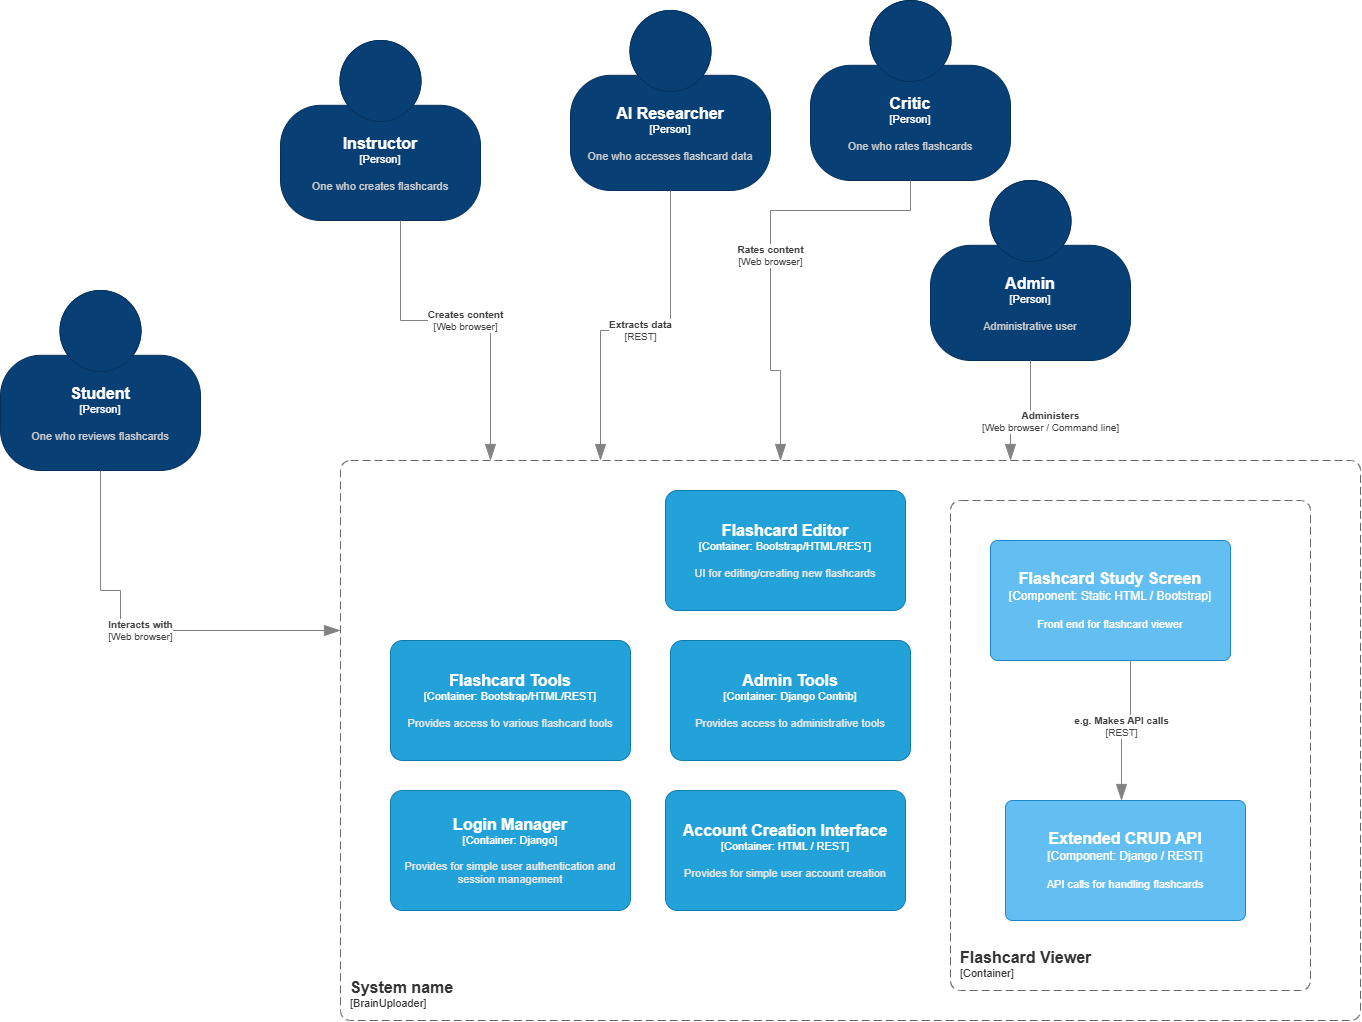

The diagram above was exported from draw.io. Its source (the exported page's mxGraphModel, read from the mxfile embedded in the PNG):
<mxGraphModel dx="943" dy="2023" grid="1" gridSize="10" guides="1" tooltips="1" connect="1" arrows="1" fold="1" page="1" pageScale="1" pageWidth="850" pageHeight="1100" math="0" shadow="0">
  <root>
    <mxCell id="0" />
    <mxCell id="1" parent="0" />
    <object placeholders="1" c4Name="Student" c4Type="Person" c4Description="One who reviews flashcards" label="&lt;font style=&quot;font-size: 16px&quot;&gt;&lt;b&gt;%c4Name%&lt;/b&gt;&lt;/font&gt;&lt;div&gt;[%c4Type%]&lt;/div&gt;&lt;br&gt;&lt;div&gt;&lt;font style=&quot;font-size: 11px&quot;&gt;&lt;font color=&quot;#cccccc&quot;&gt;%c4Description%&lt;/font&gt;&lt;/div&gt;" id="kRtpTgY9d-fXWuKwWc5P-1">
      <mxCell style="html=1;fontSize=11;dashed=0;whiteSpace=wrap;fillColor=#083F75;strokeColor=#06315C;fontColor=#ffffff;shape=mxgraph.c4.person2;align=center;metaEdit=1;points=[[0.5,0,0],[1,0.5,0],[1,0.75,0],[0.75,1,0],[0.5,1,0],[0.25,1,0],[0,0.75,0],[0,0.5,0]];resizable=0;" vertex="1" parent="1">
        <mxGeometry x="1120" y="-20" width="200" height="180" as="geometry" />
      </mxCell>
    </object>
    <object placeholders="1" c4Name="Instructor" c4Type="Person" c4Description="One who creates flashcards" label="&lt;font style=&quot;font-size: 16px&quot;&gt;&lt;b&gt;%c4Name%&lt;/b&gt;&lt;/font&gt;&lt;div&gt;[%c4Type%]&lt;/div&gt;&lt;br&gt;&lt;div&gt;&lt;font style=&quot;font-size: 11px&quot;&gt;&lt;font color=&quot;#cccccc&quot;&gt;%c4Description%&lt;/font&gt;&lt;/div&gt;" id="kRtpTgY9d-fXWuKwWc5P-2">
      <mxCell style="html=1;fontSize=11;dashed=0;whiteSpace=wrap;fillColor=#083F75;strokeColor=#06315C;fontColor=#ffffff;shape=mxgraph.c4.person2;align=center;metaEdit=1;points=[[0.5,0,0],[1,0.5,0],[1,0.75,0],[0.75,1,0],[0.5,1,0],[0.25,1,0],[0,0.75,0],[0,0.5,0]];resizable=0;" vertex="1" parent="1">
        <mxGeometry x="1400" y="-270" width="200" height="180" as="geometry" />
      </mxCell>
    </object>
    <object placeholders="1" c4Name="Critic" c4Type="Person" c4Description="One who rates flashcards" label="&lt;font style=&quot;font-size: 16px&quot;&gt;&lt;b&gt;%c4Name%&lt;/b&gt;&lt;/font&gt;&lt;div&gt;[%c4Type%]&lt;/div&gt;&lt;br&gt;&lt;div&gt;&lt;font style=&quot;font-size: 11px&quot;&gt;&lt;font color=&quot;#cccccc&quot;&gt;%c4Description%&lt;/font&gt;&lt;/div&gt;" id="kRtpTgY9d-fXWuKwWc5P-3">
      <mxCell style="html=1;fontSize=11;dashed=0;whiteSpace=wrap;fillColor=#083F75;strokeColor=#06315C;fontColor=#ffffff;shape=mxgraph.c4.person2;align=center;metaEdit=1;points=[[0.5,0,0],[1,0.5,0],[1,0.75,0],[0.75,1,0],[0.5,1,0],[0.25,1,0],[0,0.75,0],[0,0.5,0]];resizable=0;" vertex="1" parent="1">
        <mxGeometry x="1930" y="-310" width="200" height="180" as="geometry" />
      </mxCell>
    </object>
    <object placeholders="1" c4Name="AI Researcher" c4Type="Person" c4Description="One who accesses flashcard data" label="&lt;font style=&quot;font-size: 16px&quot;&gt;&lt;b&gt;%c4Name%&lt;/b&gt;&lt;/font&gt;&lt;div&gt;[%c4Type%]&lt;/div&gt;&lt;br&gt;&lt;div&gt;&lt;font style=&quot;font-size: 11px&quot;&gt;&lt;font color=&quot;#cccccc&quot;&gt;%c4Description%&lt;/font&gt;&lt;/div&gt;" id="kRtpTgY9d-fXWuKwWc5P-4">
      <mxCell style="html=1;fontSize=11;dashed=0;whiteSpace=wrap;fillColor=#083F75;strokeColor=#06315C;fontColor=#ffffff;shape=mxgraph.c4.person2;align=center;metaEdit=1;points=[[0.5,0,0],[1,0.5,0],[1,0.75,0],[0.75,1,0],[0.5,1,0],[0.25,1,0],[0,0.75,0],[0,0.5,0]];resizable=0;" vertex="1" parent="1">
        <mxGeometry x="1690" y="-300" width="200" height="180" as="geometry" />
      </mxCell>
    </object>
    <object placeholders="1" c4Type="Relationship" c4Technology="Web browser" c4Description="Interacts with" label="&lt;div style=&quot;text-align: left&quot;&gt;&lt;div style=&quot;text-align: center&quot;&gt;&lt;b&gt;%c4Description%&lt;/b&gt;&lt;/div&gt;&lt;div style=&quot;text-align: center&quot;&gt;[%c4Technology%]&lt;/div&gt;&lt;/div&gt;" id="kRtpTgY9d-fXWuKwWc5P-5">
      <mxCell style="endArrow=blockThin;html=1;fontSize=10;fontColor=#404040;strokeWidth=1;endFill=1;strokeColor=#828282;elbow=vertical;metaEdit=1;endSize=14;startSize=14;jumpStyle=arc;jumpSize=16;rounded=0;edgeStyle=orthogonalEdgeStyle;exitX=0.5;exitY=1;exitDx=0;exitDy=0;exitPerimeter=0;" edge="1" parent="1" source="kRtpTgY9d-fXWuKwWc5P-1">
        <mxGeometry width="240" relative="1" as="geometry">
          <mxPoint x="1120" y="230" as="sourcePoint" />
          <mxPoint x="1460" y="320" as="targetPoint" />
          <Array as="points">
            <mxPoint x="1220" y="280" />
            <mxPoint x="1240" y="280" />
            <mxPoint x="1240" y="320" />
          </Array>
        </mxGeometry>
      </mxCell>
    </object>
    <object placeholders="1" c4Type="Relationship" c4Technology="REST" c4Description="Extracts data" label="&lt;div style=&quot;text-align: left&quot;&gt;&lt;div style=&quot;text-align: center&quot;&gt;&lt;b&gt;%c4Description%&lt;/b&gt;&lt;/div&gt;&lt;div style=&quot;text-align: center&quot;&gt;[%c4Technology%]&lt;/div&gt;&lt;/div&gt;" id="kRtpTgY9d-fXWuKwWc5P-6">
      <mxCell style="endArrow=blockThin;html=1;fontSize=10;fontColor=#404040;strokeWidth=1;endFill=1;strokeColor=#828282;elbow=vertical;metaEdit=1;endSize=14;startSize=14;jumpStyle=arc;jumpSize=16;rounded=0;edgeStyle=orthogonalEdgeStyle;" edge="1" parent="1" source="kRtpTgY9d-fXWuKwWc5P-4">
        <mxGeometry width="240" relative="1" as="geometry">
          <mxPoint x="1480" y="430" as="sourcePoint" />
          <mxPoint x="1720" y="150" as="targetPoint" />
          <Array as="points">
            <mxPoint x="1790" y="20" />
            <mxPoint x="1720" y="20" />
          </Array>
        </mxGeometry>
      </mxCell>
    </object>
    <object placeholders="1" c4Type="Relationship" c4Technology="Web browser" c4Description="Creates content" label="&lt;div style=&quot;text-align: left&quot;&gt;&lt;div style=&quot;text-align: center&quot;&gt;&lt;b&gt;%c4Description%&lt;/b&gt;&lt;/div&gt;&lt;div style=&quot;text-align: center&quot;&gt;[%c4Technology%]&lt;/div&gt;&lt;/div&gt;" id="kRtpTgY9d-fXWuKwWc5P-7">
      <mxCell style="endArrow=blockThin;html=1;fontSize=10;fontColor=#404040;strokeWidth=1;endFill=1;strokeColor=#828282;elbow=vertical;metaEdit=1;endSize=14;startSize=14;jumpStyle=arc;jumpSize=16;rounded=0;edgeStyle=orthogonalEdgeStyle;" edge="1" parent="1" source="kRtpTgY9d-fXWuKwWc5P-2">
        <mxGeometry width="240" relative="1" as="geometry">
          <mxPoint x="1485" y="520" as="sourcePoint" />
          <mxPoint x="1610" y="150" as="targetPoint" />
          <Array as="points">
            <mxPoint x="1520" y="10" />
            <mxPoint x="1610" y="10" />
          </Array>
        </mxGeometry>
      </mxCell>
    </object>
    <object placeholders="1" c4Type="Relationship" c4Technology="Web browser" c4Description="Rates content" label="&lt;div style=&quot;text-align: left&quot;&gt;&lt;div style=&quot;text-align: center&quot;&gt;&lt;b&gt;%c4Description%&lt;/b&gt;&lt;/div&gt;&lt;div style=&quot;text-align: center&quot;&gt;[%c4Technology%]&lt;/div&gt;&lt;/div&gt;" id="kRtpTgY9d-fXWuKwWc5P-8">
      <mxCell style="endArrow=blockThin;html=1;fontSize=10;fontColor=#404040;strokeWidth=1;endFill=1;strokeColor=#828282;elbow=vertical;metaEdit=1;endSize=14;startSize=14;jumpStyle=arc;jumpSize=16;rounded=0;edgeStyle=orthogonalEdgeStyle;entryX=1;entryY=0.5;entryDx=0;entryDy=0;entryPerimeter=0;exitX=0.5;exitY=1;exitDx=0;exitDy=0;exitPerimeter=0;" edge="1" parent="1" source="kRtpTgY9d-fXWuKwWc5P-3">
        <mxGeometry width="240" relative="1" as="geometry">
          <mxPoint x="2400" y="-350" as="sourcePoint" />
          <mxPoint x="1900" y="150" as="targetPoint" />
          <Array as="points">
            <mxPoint x="2030" y="-100" />
            <mxPoint x="1890" y="-100" />
            <mxPoint x="1890" y="60" />
            <mxPoint x="1900" y="60" />
          </Array>
        </mxGeometry>
      </mxCell>
    </object>
    <object placeholders="1" c4Name="Admin" c4Type="Person" c4Description="Administrative user" label="&lt;font style=&quot;font-size: 16px&quot;&gt;&lt;b&gt;%c4Name%&lt;/b&gt;&lt;/font&gt;&lt;div&gt;[%c4Type%]&lt;/div&gt;&lt;br&gt;&lt;div&gt;&lt;font style=&quot;font-size: 11px&quot;&gt;&lt;font color=&quot;#cccccc&quot;&gt;%c4Description%&lt;/font&gt;&lt;/div&gt;" id="kRtpTgY9d-fXWuKwWc5P-9">
      <mxCell style="html=1;fontSize=11;dashed=0;whiteSpace=wrap;fillColor=#083F75;strokeColor=#06315C;fontColor=#ffffff;shape=mxgraph.c4.person2;align=center;metaEdit=1;points=[[0.5,0,0],[1,0.5,0],[1,0.75,0],[0.75,1,0],[0.5,1,0],[0.25,1,0],[0,0.75,0],[0,0.5,0]];resizable=0;" vertex="1" parent="1">
        <mxGeometry x="2050" y="-130" width="200" height="180" as="geometry" />
      </mxCell>
    </object>
    <object placeholders="1" c4Type="Relationship" c4Technology="Web browser / Command line" c4Description="Administers" label="&lt;div style=&quot;text-align: left&quot;&gt;&lt;div style=&quot;text-align: center&quot;&gt;&lt;b&gt;%c4Description%&lt;/b&gt;&lt;/div&gt;&lt;div style=&quot;text-align: center&quot;&gt;[%c4Technology%]&lt;/div&gt;&lt;/div&gt;" id="kRtpTgY9d-fXWuKwWc5P-10">
      <mxCell style="endArrow=blockThin;html=1;fontSize=10;fontColor=#404040;strokeWidth=1;endFill=1;strokeColor=#828282;elbow=vertical;metaEdit=1;endSize=14;startSize=14;jumpStyle=arc;jumpSize=16;rounded=0;edgeStyle=orthogonalEdgeStyle;exitX=0.5;exitY=1;exitDx=0;exitDy=0;exitPerimeter=0;" edge="1" parent="1" source="kRtpTgY9d-fXWuKwWc5P-9">
        <mxGeometry x="0.0275" y="20" width="240" relative="1" as="geometry">
          <mxPoint x="3050" y="360" as="sourcePoint" />
          <mxPoint x="2130" y="150" as="targetPoint" />
          <Array as="points">
            <mxPoint x="2150" y="120" />
            <mxPoint x="2130" y="120" />
          </Array>
          <mxPoint as="offset" />
        </mxGeometry>
      </mxCell>
    </object>
    <object placeholders="1" c4Name="System name" c4Type="SystemScopeBoundary" c4Application="BrainUploader" label="&lt;font style=&quot;font-size: 16px&quot;&gt;&lt;b&gt;&lt;div style=&quot;text-align: left&quot;&gt;%c4Name%&lt;/div&gt;&lt;/b&gt;&lt;/font&gt;&lt;div style=&quot;text-align: left&quot;&gt;[%c4Application%]&lt;/div&gt;" id="kRtpTgY9d-fXWuKwWc5P-11">
      <mxCell style="rounded=1;fontSize=11;whiteSpace=wrap;html=1;dashed=1;arcSize=20;fillColor=none;strokeColor=#666666;fontColor=#333333;labelBackgroundColor=none;align=left;verticalAlign=bottom;labelBorderColor=none;spacingTop=0;spacing=10;dashPattern=8 4;metaEdit=1;rotatable=0;perimeter=rectanglePerimeter;noLabel=0;labelPadding=0;allowArrows=0;connectable=0;expand=0;recursiveResize=0;editable=1;pointerEvents=0;absoluteArcSize=1;points=[[0.25,0,0],[0.5,0,0],[0.75,0,0],[1,0.25,0],[1,0.5,0],[1,0.75,0],[0.75,1,0],[0.5,1,0],[0.25,1,0],[0,0.75,0],[0,0.5,0],[0,0.25,0]];" vertex="1" parent="1">
        <mxGeometry x="1460" y="150" width="1020" height="560" as="geometry" />
      </mxCell>
    </object>
    <object placeholders="1" c4Name="Flashcard Editor" c4Type="Container" c4Technology="Bootstrap/HTML/REST" c4Description="UI for editing/creating new flashcards" label="&lt;font style=&quot;font-size: 16px&quot;&gt;&lt;b&gt;%c4Name%&lt;/b&gt;&lt;/font&gt;&lt;div&gt;[%c4Type%: %c4Technology%]&lt;/div&gt;&lt;br&gt;&lt;div&gt;&lt;font style=&quot;font-size: 11px&quot;&gt;&lt;font color=&quot;#E6E6E6&quot;&gt;%c4Description%&lt;/font&gt;&lt;/div&gt;" id="kRtpTgY9d-fXWuKwWc5P-13">
      <mxCell style="rounded=1;whiteSpace=wrap;html=1;fontSize=11;labelBackgroundColor=none;fillColor=#23A2D9;fontColor=#ffffff;align=center;arcSize=10;strokeColor=#0E7DAD;metaEdit=1;resizable=0;points=[[0.25,0,0],[0.5,0,0],[0.75,0,0],[1,0.25,0],[1,0.5,0],[1,0.75,0],[0.75,1,0],[0.5,1,0],[0.25,1,0],[0,0.75,0],[0,0.5,0],[0,0.25,0]];" vertex="1" parent="1">
        <mxGeometry x="1785" y="180" width="240" height="120" as="geometry" />
      </mxCell>
    </object>
    <object placeholders="1" c4Name="Flashcard Tools" c4Type="Container" c4Technology="Bootstrap/HTML/REST" c4Description="Provides access to various flashcard tools" label="&lt;font style=&quot;font-size: 16px&quot;&gt;&lt;b&gt;%c4Name%&lt;/b&gt;&lt;/font&gt;&lt;div&gt;[%c4Type%: %c4Technology%]&lt;/div&gt;&lt;br&gt;&lt;div&gt;&lt;font style=&quot;font-size: 11px&quot;&gt;&lt;font color=&quot;#E6E6E6&quot;&gt;%c4Description%&lt;/font&gt;&lt;/div&gt;" id="kRtpTgY9d-fXWuKwWc5P-14">
      <mxCell style="rounded=1;whiteSpace=wrap;html=1;fontSize=11;labelBackgroundColor=none;fillColor=#23A2D9;fontColor=#ffffff;align=center;arcSize=10;strokeColor=#0E7DAD;metaEdit=1;resizable=0;points=[[0.25,0,0],[0.5,0,0],[0.75,0,0],[1,0.25,0],[1,0.5,0],[1,0.75,0],[0.75,1,0],[0.5,1,0],[0.25,1,0],[0,0.75,0],[0,0.5,0],[0,0.25,0]];" vertex="1" parent="1">
        <mxGeometry x="1510" y="330" width="240" height="120" as="geometry" />
      </mxCell>
    </object>
    <object placeholders="1" c4Name="Admin Tools" c4Type="Container" c4Technology="Django Contrib" c4Description="Provides access to administrative tools" label="&lt;font style=&quot;font-size: 16px&quot;&gt;&lt;b&gt;%c4Name%&lt;/b&gt;&lt;/font&gt;&lt;div&gt;[%c4Type%: %c4Technology%]&lt;/div&gt;&lt;br&gt;&lt;div&gt;&lt;font style=&quot;font-size: 11px&quot;&gt;&lt;font color=&quot;#E6E6E6&quot;&gt;%c4Description%&lt;/font&gt;&lt;/div&gt;" id="kRtpTgY9d-fXWuKwWc5P-15">
      <mxCell style="rounded=1;whiteSpace=wrap;html=1;fontSize=11;labelBackgroundColor=none;fillColor=#23A2D9;fontColor=#ffffff;align=center;arcSize=10;strokeColor=#0E7DAD;metaEdit=1;resizable=0;points=[[0.25,0,0],[0.5,0,0],[0.75,0,0],[1,0.25,0],[1,0.5,0],[1,0.75,0],[0.75,1,0],[0.5,1,0],[0.25,1,0],[0,0.75,0],[0,0.5,0],[0,0.25,0]];" vertex="1" parent="1">
        <mxGeometry x="1790" y="330" width="240" height="120" as="geometry" />
      </mxCell>
    </object>
    <object placeholders="1" c4Name="Login Manager" c4Type="Container" c4Technology="Django" c4Description="Provides for simple user authentication and session management" label="&lt;font style=&quot;font-size: 16px&quot;&gt;&lt;b&gt;%c4Name%&lt;/b&gt;&lt;/font&gt;&lt;div&gt;[%c4Type%: %c4Technology%]&lt;/div&gt;&lt;br&gt;&lt;div&gt;&lt;font style=&quot;font-size: 11px&quot;&gt;&lt;font color=&quot;#E6E6E6&quot;&gt;%c4Description%&lt;/font&gt;&lt;/div&gt;" id="kRtpTgY9d-fXWuKwWc5P-16">
      <mxCell style="rounded=1;whiteSpace=wrap;html=1;fontSize=11;labelBackgroundColor=none;fillColor=#23A2D9;fontColor=#ffffff;align=center;arcSize=10;strokeColor=#0E7DAD;metaEdit=1;resizable=0;points=[[0.25,0,0],[0.5,0,0],[0.75,0,0],[1,0.25,0],[1,0.5,0],[1,0.75,0],[0.75,1,0],[0.5,1,0],[0.25,1,0],[0,0.75,0],[0,0.5,0],[0,0.25,0]];" vertex="1" parent="1">
        <mxGeometry x="1510" y="480" width="240" height="120" as="geometry" />
      </mxCell>
    </object>
    <object placeholders="1" c4Name="Account Creation Interface" c4Type="Container" c4Technology="HTML / REST" c4Description="Provides for simple user account creation" label="&lt;font style=&quot;font-size: 16px&quot;&gt;&lt;b&gt;%c4Name%&lt;/b&gt;&lt;/font&gt;&lt;div&gt;[%c4Type%: %c4Technology%]&lt;/div&gt;&lt;br&gt;&lt;div&gt;&lt;font style=&quot;font-size: 11px&quot;&gt;&lt;font color=&quot;#E6E6E6&quot;&gt;%c4Description%&lt;/font&gt;&lt;/div&gt;" id="kRtpTgY9d-fXWuKwWc5P-17">
      <mxCell style="rounded=1;whiteSpace=wrap;html=1;fontSize=11;labelBackgroundColor=none;fillColor=#23A2D9;fontColor=#ffffff;align=center;arcSize=10;strokeColor=#0E7DAD;metaEdit=1;resizable=0;points=[[0.25,0,0],[0.5,0,0],[0.75,0,0],[1,0.25,0],[1,0.5,0],[1,0.75,0],[0.75,1,0],[0.5,1,0],[0.25,1,0],[0,0.75,0],[0,0.5,0],[0,0.25,0]];" vertex="1" parent="1">
        <mxGeometry x="1785" y="480" width="240" height="120" as="geometry" />
      </mxCell>
    </object>
    <object placeholders="1" c4Name="Flashcard Viewer" c4Type="ContainerScopeBoundary" c4Application="Container" label="&lt;font style=&quot;font-size: 16px&quot;&gt;&lt;b&gt;&lt;div style=&quot;text-align: left&quot;&gt;%c4Name%&lt;/div&gt;&lt;/b&gt;&lt;/font&gt;&lt;div style=&quot;text-align: left&quot;&gt;[%c4Application%]&lt;/div&gt;" id="kRtpTgY9d-fXWuKwWc5P-18">
      <mxCell style="rounded=1;fontSize=11;whiteSpace=wrap;html=1;dashed=1;arcSize=20;fillColor=none;strokeColor=#666666;fontColor=#333333;labelBackgroundColor=none;align=left;verticalAlign=bottom;labelBorderColor=none;spacingTop=0;spacing=10;dashPattern=8 4;metaEdit=1;rotatable=0;perimeter=rectanglePerimeter;noLabel=0;labelPadding=0;allowArrows=0;connectable=0;expand=0;recursiveResize=0;editable=1;pointerEvents=0;absoluteArcSize=1;points=[[0.25,0,0],[0.5,0,0],[0.75,0,0],[1,0.25,0],[1,0.5,0],[1,0.75,0],[0.75,1,0],[0.5,1,0],[0.25,1,0],[0,0.75,0],[0,0.5,0],[0,0.25,0]];" vertex="1" parent="1">
        <mxGeometry x="2070" y="190" width="360" height="490" as="geometry" />
      </mxCell>
    </object>
    <object placeholders="1" c4Name="Flashcard Study Screen" c4Type="Component" c4Technology="Static HTML / Bootstrap" c4Description="Front end for flashcard viewer" label="&lt;font style=&quot;font-size: 16px&quot;&gt;&lt;b&gt;%c4Name%&lt;/b&gt;&lt;/font&gt;&lt;div&gt;[%c4Type%: %c4Technology%]&lt;/div&gt;&lt;br&gt;&lt;div&gt;&lt;font style=&quot;font-size: 11px&quot;&gt;%c4Description%&lt;/font&gt;&lt;/div&gt;" id="kRtpTgY9d-fXWuKwWc5P-19">
      <mxCell style="rounded=1;whiteSpace=wrap;html=1;labelBackgroundColor=none;fillColor=#63BEF2;fontColor=#ffffff;align=center;arcSize=6;strokeColor=#2086C9;metaEdit=1;resizable=0;points=[[0.25,0,0],[0.5,0,0],[0.75,0,0],[1,0.25,0],[1,0.5,0],[1,0.75,0],[0.75,1,0],[0.5,1,0],[0.25,1,0],[0,0.75,0],[0,0.5,0],[0,0.25,0]];" vertex="1" parent="1">
        <mxGeometry x="2110" y="230" width="240" height="120" as="geometry" />
      </mxCell>
    </object>
    <object placeholders="1" c4Name="Extended CRUD API" c4Type="Component" c4Technology="Django / REST" c4Description="API calls for handling flashcards" label="&lt;font style=&quot;font-size: 16px&quot;&gt;&lt;b&gt;%c4Name%&lt;/b&gt;&lt;/font&gt;&lt;div&gt;[%c4Type%: %c4Technology%]&lt;/div&gt;&lt;br&gt;&lt;div&gt;&lt;font style=&quot;font-size: 11px&quot;&gt;%c4Description%&lt;/font&gt;&lt;/div&gt;" id="kRtpTgY9d-fXWuKwWc5P-21">
      <mxCell style="rounded=1;whiteSpace=wrap;html=1;labelBackgroundColor=none;fillColor=#63BEF2;fontColor=#ffffff;align=center;arcSize=6;strokeColor=#2086C9;metaEdit=1;resizable=0;points=[[0.25,0,0],[0.5,0,0],[0.75,0,0],[1,0.25,0],[1,0.5,0],[1,0.75,0],[0.75,1,0],[0.5,1,0],[0.25,1,0],[0,0.75,0],[0,0.5,0],[0,0.25,0]];" vertex="1" parent="1">
        <mxGeometry x="2125" y="490" width="240" height="120" as="geometry" />
      </mxCell>
    </object>
    <object placeholders="1" c4Type="Relationship" c4Technology="REST" c4Description="e.g. Makes API calls" label="&lt;div style=&quot;text-align: left&quot;&gt;&lt;div style=&quot;text-align: center&quot;&gt;&lt;b&gt;%c4Description%&lt;/b&gt;&lt;/div&gt;&lt;div style=&quot;text-align: center&quot;&gt;[%c4Technology%]&lt;/div&gt;&lt;/div&gt;" id="tDOifqJ01Ss8-bR3LDP2-1">
      <mxCell style="endArrow=blockThin;html=1;fontSize=10;fontColor=#404040;strokeWidth=1;endFill=1;strokeColor=#828282;elbow=vertical;metaEdit=1;endSize=14;startSize=14;jumpStyle=arc;jumpSize=16;rounded=0;edgeStyle=orthogonalEdgeStyle;" edge="1" parent="1" target="kRtpTgY9d-fXWuKwWc5P-21">
        <mxGeometry width="240" relative="1" as="geometry">
          <mxPoint x="2250" y="350" as="sourcePoint" />
          <mxPoint x="2240" y="470" as="targetPoint" />
          <Array as="points">
            <mxPoint x="2250" y="410" />
            <mxPoint x="2241" y="410" />
          </Array>
        </mxGeometry>
      </mxCell>
    </object>
  </root>
</mxGraphModel>